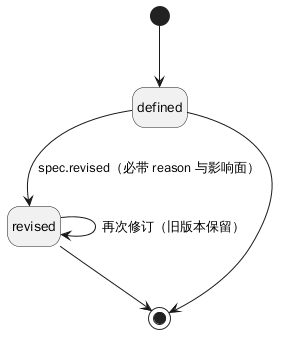

The diagram above was rendered by PlantUML. Its source (embedded in the PNG):
@startuml
hide empty description
[*] --> defined
defined --> revised : spec.revised（必带 reason 与影响面）
revised --> revised : 再次修订（旧版本保留）
defined --> [*]
revised --> [*]
@enduml